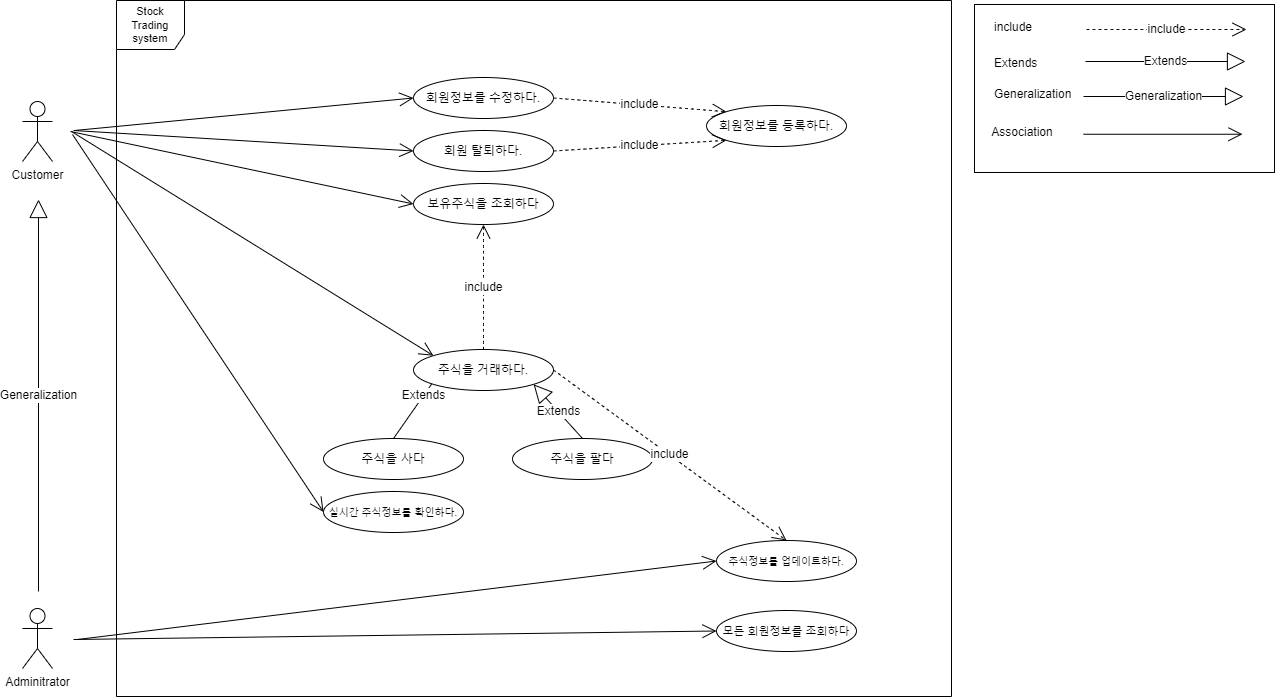

The diagram above was exported from draw.io. Its source (the exported page's mxGraphModel, read from the mxfile embedded in the PNG):
<mxGraphModel dx="3793" dy="2173" grid="0" gridSize="10" guides="1" tooltips="1" connect="1" arrows="1" fold="1" page="0" pageScale="1" pageWidth="827" pageHeight="1169" math="0" shadow="0">
  <root>
    <mxCell id="0" />
    <mxCell id="1" parent="0" />
    <mxCell id="TNKe9sJZqwaq70S3xL5p-30" value="Extends" style="endArrow=block;endSize=16;endFill=0;html=1;rounded=0;fontSize=12;curved=1;entryX=0.284;entryY=0.089;entryDx=0;entryDy=0;exitX=0.5;exitY=0;exitDx=0;exitDy=0;entryPerimeter=0;" edge="1" parent="1" source="TNKe9sJZqwaq70S3xL5p-58" target="TNKe9sJZqwaq70S3xL5p-74">
      <mxGeometry width="160" relative="1" as="geometry">
        <mxPoint x="-1687" y="-418" as="sourcePoint" />
        <mxPoint x="-1527" y="-418" as="targetPoint" />
      </mxGeometry>
    </mxCell>
    <mxCell id="TNKe9sJZqwaq70S3xL5p-56" value="&lt;div&gt;Adminitrator&lt;br&gt;&lt;/div&gt;" style="shape=umlActor;verticalLabelPosition=bottom;verticalAlign=top;html=1;outlineConnect=0;" vertex="1" parent="1">
      <mxGeometry x="-1860" y="-213" width="30" height="60" as="geometry" />
    </mxCell>
    <mxCell id="TNKe9sJZqwaq70S3xL5p-57" value="&lt;font style=&quot;font-size: 11px;&quot;&gt;Stock&lt;/font&gt;&lt;div style=&quot;font-size: 11px;&quot;&gt;&lt;font style=&quot;font-size: 11px;&quot;&gt;Trading&lt;/font&gt;&lt;/div&gt;&lt;div style=&quot;font-size: 11px;&quot;&gt;&lt;font style=&quot;font-size: 11px;&quot;&gt;system&lt;/font&gt;&lt;/div&gt;" style="shape=umlFrame;whiteSpace=wrap;html=1;pointerEvents=0;width=68;height=49;" vertex="1" parent="1">
      <mxGeometry x="-1766" y="-821" width="835" height="696" as="geometry" />
    </mxCell>
    <mxCell id="TNKe9sJZqwaq70S3xL5p-58" value="주식을 사다" style="ellipse;whiteSpace=wrap;html=1;" vertex="1" parent="1">
      <mxGeometry x="-1559" y="-383" width="140" height="41" as="geometry" />
    </mxCell>
    <mxCell id="TNKe9sJZqwaq70S3xL5p-59" value="주식을 팔다" style="ellipse;whiteSpace=wrap;html=1;" vertex="1" parent="1">
      <mxGeometry x="-1370" y="-383" width="140" height="41" as="geometry" />
    </mxCell>
    <mxCell id="TNKe9sJZqwaq70S3xL5p-60" value="보유주식을 조회하다" style="ellipse;whiteSpace=wrap;html=1;" vertex="1" parent="1">
      <mxGeometry x="-1469" y="-638" width="140" height="41" as="geometry" />
    </mxCell>
    <mxCell id="TNKe9sJZqwaq70S3xL5p-61" value="회원정보를 등록하다." style="ellipse;whiteSpace=wrap;html=1;" vertex="1" parent="1">
      <mxGeometry x="-1176" y="-716" width="140" height="41" as="geometry" />
    </mxCell>
    <mxCell id="TNKe9sJZqwaq70S3xL5p-62" value="회원정보를 수정하다." style="ellipse;whiteSpace=wrap;html=1;" vertex="1" parent="1">
      <mxGeometry x="-1469" y="-744" width="140" height="41" as="geometry" />
    </mxCell>
    <mxCell id="TNKe9sJZqwaq70S3xL5p-63" value="회원 탈퇴하다." style="ellipse;whiteSpace=wrap;html=1;" vertex="1" parent="1">
      <mxGeometry x="-1469" y="-691" width="140" height="41" as="geometry" />
    </mxCell>
    <mxCell id="TNKe9sJZqwaq70S3xL5p-64" value="&lt;font style=&quot;font-size: 11px;&quot;&gt;모든 회원정보를 조회하다&lt;/font&gt;" style="ellipse;whiteSpace=wrap;html=1;" vertex="1" parent="1">
      <mxGeometry x="-1166" y="-211" width="140" height="41" as="geometry" />
    </mxCell>
    <mxCell id="TNKe9sJZqwaq70S3xL5p-65" value="Customer&lt;div&gt;&lt;br&gt;&lt;/div&gt;" style="shape=umlActor;verticalLabelPosition=bottom;verticalAlign=top;html=1;outlineConnect=0;" vertex="1" parent="1">
      <mxGeometry x="-1860" y="-720" width="30" height="60" as="geometry" />
    </mxCell>
    <mxCell id="TNKe9sJZqwaq70S3xL5p-66" value="&lt;span style=&quot;font-size: 10px;&quot;&gt;주식정보를 업데이트하다.&lt;/span&gt;" style="ellipse;whiteSpace=wrap;html=1;" vertex="1" parent="1">
      <mxGeometry x="-1166" y="-281" width="140" height="41" as="geometry" />
    </mxCell>
    <mxCell id="TNKe9sJZqwaq70S3xL5p-68" value="Generalization" style="endArrow=block;endSize=16;endFill=0;html=1;rounded=0;fontSize=12;curved=1;" edge="1" parent="1">
      <mxGeometry width="160" relative="1" as="geometry">
        <mxPoint x="-1844" y="-230" as="sourcePoint" />
        <mxPoint x="-1844" y="-622" as="targetPoint" />
      </mxGeometry>
    </mxCell>
    <mxCell id="TNKe9sJZqwaq70S3xL5p-74" value="주식을 거래하다." style="ellipse;whiteSpace=wrap;html=1;" vertex="1" parent="1">
      <mxGeometry x="-1469" y="-472" width="140" height="41" as="geometry" />
    </mxCell>
    <mxCell id="TNKe9sJZqwaq70S3xL5p-75" value="Extends" style="endArrow=block;endSize=16;endFill=0;html=1;rounded=0;fontSize=12;curved=1;entryX=1;entryY=1;entryDx=0;entryDy=0;exitX=0.5;exitY=0;exitDx=0;exitDy=0;" edge="1" parent="1" source="TNKe9sJZqwaq70S3xL5p-59" target="TNKe9sJZqwaq70S3xL5p-74">
      <mxGeometry width="160" relative="1" as="geometry">
        <mxPoint x="-1209" y="-408" as="sourcePoint" />
        <mxPoint x="-1111" y="-456" as="targetPoint" />
      </mxGeometry>
    </mxCell>
    <mxCell id="TNKe9sJZqwaq70S3xL5p-78" value="" style="endArrow=open;endFill=1;endSize=12;html=1;rounded=0;fontSize=12;curved=1;entryX=0;entryY=0.5;entryDx=0;entryDy=0;" edge="1" parent="1" target="TNKe9sJZqwaq70S3xL5p-62">
      <mxGeometry width="160" relative="1" as="geometry">
        <mxPoint x="-1808" y="-691" as="sourcePoint" />
        <mxPoint x="-1669" y="-690.53" as="targetPoint" />
      </mxGeometry>
    </mxCell>
    <mxCell id="TNKe9sJZqwaq70S3xL5p-79" value="" style="endArrow=open;endFill=1;endSize=12;html=1;rounded=0;fontSize=12;curved=1;entryX=0;entryY=0.5;entryDx=0;entryDy=0;" edge="1" parent="1" target="TNKe9sJZqwaq70S3xL5p-63">
      <mxGeometry width="160" relative="1" as="geometry">
        <mxPoint x="-1809" y="-691" as="sourcePoint" />
        <mxPoint x="-1661" y="-646" as="targetPoint" />
      </mxGeometry>
    </mxCell>
    <mxCell id="TNKe9sJZqwaq70S3xL5p-80" value="" style="endArrow=open;endFill=1;endSize=12;html=1;rounded=0;fontSize=12;curved=1;entryX=0;entryY=0.5;entryDx=0;entryDy=0;" edge="1" parent="1" target="TNKe9sJZqwaq70S3xL5p-60">
      <mxGeometry width="160" relative="1" as="geometry">
        <mxPoint x="-1812" y="-690" as="sourcePoint" />
        <mxPoint x="-1618" y="-624" as="targetPoint" />
      </mxGeometry>
    </mxCell>
    <mxCell id="TNKe9sJZqwaq70S3xL5p-81" value="" style="endArrow=open;endFill=1;endSize=12;html=1;rounded=0;fontSize=12;curved=1;entryX=0;entryY=0;entryDx=0;entryDy=0;" edge="1" parent="1" target="TNKe9sJZqwaq70S3xL5p-74">
      <mxGeometry width="160" relative="1" as="geometry">
        <mxPoint x="-1811" y="-690" as="sourcePoint" />
        <mxPoint x="-1644.5" y="-550.03" as="targetPoint" />
      </mxGeometry>
    </mxCell>
    <mxCell id="TNKe9sJZqwaq70S3xL5p-84" value="include" style="endArrow=open;endSize=12;dashed=1;html=1;rounded=0;fontSize=12;curved=1;entryX=0.5;entryY=0;entryDx=0;entryDy=0;exitX=1;exitY=0.5;exitDx=0;exitDy=0;" edge="1" parent="1" source="TNKe9sJZqwaq70S3xL5p-74" target="TNKe9sJZqwaq70S3xL5p-66">
      <mxGeometry width="160" relative="1" as="geometry">
        <mxPoint x="-1327" y="-367" as="sourcePoint" />
        <mxPoint x="-1167" y="-367" as="targetPoint" />
      </mxGeometry>
    </mxCell>
    <mxCell id="TNKe9sJZqwaq70S3xL5p-87" value="" style="endArrow=open;endFill=1;endSize=12;html=1;rounded=0;fontSize=12;curved=1;entryX=0;entryY=0.5;entryDx=0;entryDy=0;" edge="1" parent="1" target="TNKe9sJZqwaq70S3xL5p-66">
      <mxGeometry width="160" relative="1" as="geometry">
        <mxPoint x="-1805" y="-182" as="sourcePoint" />
        <mxPoint x="-1464" y="-361" as="targetPoint" />
      </mxGeometry>
    </mxCell>
    <mxCell id="TNKe9sJZqwaq70S3xL5p-88" value="" style="endArrow=open;endFill=1;endSize=12;html=1;rounded=0;fontSize=12;curved=1;entryX=0;entryY=0.5;entryDx=0;entryDy=0;" edge="1" parent="1" target="TNKe9sJZqwaq70S3xL5p-64">
      <mxGeometry width="160" relative="1" as="geometry">
        <mxPoint x="-1809" y="-182" as="sourcePoint" />
        <mxPoint x="-1341" y="-347.5" as="targetPoint" />
      </mxGeometry>
    </mxCell>
    <mxCell id="TNKe9sJZqwaq70S3xL5p-89" value="include" style="endArrow=open;endSize=12;dashed=1;html=1;rounded=0;fontSize=12;curved=1;entryX=0;entryY=0;entryDx=0;entryDy=0;exitX=1;exitY=0.5;exitDx=0;exitDy=0;" edge="1" parent="1" source="TNKe9sJZqwaq70S3xL5p-62" target="TNKe9sJZqwaq70S3xL5p-61">
      <mxGeometry width="160" relative="1" as="geometry">
        <mxPoint x="-1261" y="-624.5" as="sourcePoint" />
        <mxPoint x="-971" y="-470.5" as="targetPoint" />
      </mxGeometry>
    </mxCell>
    <mxCell id="TNKe9sJZqwaq70S3xL5p-90" value="include" style="endArrow=open;endSize=12;dashed=1;html=1;rounded=0;fontSize=12;curved=1;entryX=0;entryY=1;entryDx=0;entryDy=0;exitX=1;exitY=0.5;exitDx=0;exitDy=0;" edge="1" parent="1" source="TNKe9sJZqwaq70S3xL5p-63" target="TNKe9sJZqwaq70S3xL5p-61">
      <mxGeometry width="160" relative="1" as="geometry">
        <mxPoint x="-1319" y="-654.5" as="sourcePoint" />
        <mxPoint x="-1151" y="-584.5" as="targetPoint" />
      </mxGeometry>
    </mxCell>
    <mxCell id="TNKe9sJZqwaq70S3xL5p-102" value="&lt;font style=&quot;font-size: 10px;&quot;&gt;실시간 주식정보를 확인하다.&lt;/font&gt;" style="ellipse;whiteSpace=wrap;html=1;" vertex="1" parent="1">
      <mxGeometry x="-1559" y="-330" width="140" height="41" as="geometry" />
    </mxCell>
    <mxCell id="TNKe9sJZqwaq70S3xL5p-103" value="" style="endArrow=open;endFill=1;endSize=12;html=1;rounded=0;fontSize=12;curved=1;entryX=0;entryY=0.5;entryDx=0;entryDy=0;" edge="1" parent="1" target="TNKe9sJZqwaq70S3xL5p-102">
      <mxGeometry width="160" relative="1" as="geometry">
        <mxPoint x="-1810" y="-687" as="sourcePoint" />
        <mxPoint x="-1630" y="-406.5" as="targetPoint" />
      </mxGeometry>
    </mxCell>
    <mxCell id="TNKe9sJZqwaq70S3xL5p-104" value="include" style="endArrow=open;endSize=12;dashed=1;html=1;rounded=0;fontSize=12;curved=1;entryX=0.5;entryY=1;entryDx=0;entryDy=0;" edge="1" parent="1" source="TNKe9sJZqwaq70S3xL5p-74" target="TNKe9sJZqwaq70S3xL5p-60">
      <mxGeometry width="160" relative="1" as="geometry">
        <mxPoint x="-1351" y="-660.5" as="sourcePoint" />
        <mxPoint x="-1123" y="-494.5" as="targetPoint" />
      </mxGeometry>
    </mxCell>
    <mxCell id="TNKe9sJZqwaq70S3xL5p-113" value="" style="group" vertex="1" connectable="0" parent="1">
      <mxGeometry x="-908" y="-817" width="300" height="168" as="geometry" />
    </mxCell>
    <mxCell id="TNKe9sJZqwaq70S3xL5p-29" value="include" style="endArrow=open;endSize=12;dashed=1;html=1;rounded=0;fontSize=12;curved=1;" edge="1" parent="TNKe9sJZqwaq70S3xL5p-113">
      <mxGeometry width="160" relative="1" as="geometry">
        <mxPoint x="112" y="25" as="sourcePoint" />
        <mxPoint x="272" y="25" as="targetPoint" />
      </mxGeometry>
    </mxCell>
    <mxCell id="TNKe9sJZqwaq70S3xL5p-31" value="Generalization" style="endArrow=block;endSize=16;endFill=0;html=1;rounded=0;fontSize=12;curved=1;" edge="1" parent="TNKe9sJZqwaq70S3xL5p-113">
      <mxGeometry width="160" relative="1" as="geometry">
        <mxPoint x="109" y="92" as="sourcePoint" />
        <mxPoint x="269" y="92" as="targetPoint" />
      </mxGeometry>
    </mxCell>
    <mxCell id="TNKe9sJZqwaq70S3xL5p-69" value="" style="endArrow=open;endFill=1;endSize=12;html=1;rounded=0;fontSize=12;curved=1;" edge="1" parent="TNKe9sJZqwaq70S3xL5p-113">
      <mxGeometry width="160" relative="1" as="geometry">
        <mxPoint x="109" y="129.75" as="sourcePoint" />
        <mxPoint x="268" y="129.75" as="targetPoint" />
      </mxGeometry>
    </mxCell>
    <mxCell id="TNKe9sJZqwaq70S3xL5p-76" value="Extends" style="endArrow=block;endSize=16;endFill=0;html=1;rounded=0;fontSize=12;curved=1;" edge="1" parent="TNKe9sJZqwaq70S3xL5p-113">
      <mxGeometry width="160" relative="1" as="geometry">
        <mxPoint x="111" y="57" as="sourcePoint" />
        <mxPoint x="271" y="57" as="targetPoint" />
      </mxGeometry>
    </mxCell>
    <mxCell id="TNKe9sJZqwaq70S3xL5p-106" value="&lt;font style=&quot;font-size: 12px;&quot;&gt;Association&lt;/font&gt;" style="text;strokeColor=none;fillColor=none;html=1;align=center;verticalAlign=middle;whiteSpace=wrap;rounded=0;fontSize=16;" vertex="1" parent="TNKe9sJZqwaq70S3xL5p-113">
      <mxGeometry x="18" y="111" width="60" height="30" as="geometry" />
    </mxCell>
    <mxCell id="TNKe9sJZqwaq70S3xL5p-107" value="&lt;span style=&quot;color: rgb(0, 0, 0); font-family: Helvetica; font-size: 12px; font-style: normal; font-variant-ligatures: normal; font-variant-caps: normal; font-weight: 400; letter-spacing: normal; orphans: 2; text-align: center; text-indent: 0px; text-transform: none; widows: 2; word-spacing: 0px; -webkit-text-stroke-width: 0px; white-space: nowrap; background-color: rgb(255, 255, 255); text-decoration-thickness: initial; text-decoration-style: initial; text-decoration-color: initial; display: inline !important; float: none;&quot;&gt;Generalization&lt;/span&gt;" style="text;whiteSpace=wrap;html=1;" vertex="1" parent="TNKe9sJZqwaq70S3xL5p-113">
      <mxGeometry x="18" y="76.5" width="105" height="36" as="geometry" />
    </mxCell>
    <mxCell id="TNKe9sJZqwaq70S3xL5p-108" value="&lt;span style=&quot;color: rgb(0, 0, 0); font-family: Helvetica; font-size: 12px; font-style: normal; font-variant-ligatures: normal; font-variant-caps: normal; font-weight: 400; letter-spacing: normal; orphans: 2; text-align: center; text-indent: 0px; text-transform: none; widows: 2; word-spacing: 0px; -webkit-text-stroke-width: 0px; white-space: nowrap; background-color: rgb(255, 255, 255); text-decoration-thickness: initial; text-decoration-style: initial; text-decoration-color: initial; display: inline !important; float: none;&quot;&gt;Extends&lt;/span&gt;" style="text;whiteSpace=wrap;html=1;" vertex="1" parent="TNKe9sJZqwaq70S3xL5p-113">
      <mxGeometry x="18" y="45" width="71" height="36" as="geometry" />
    </mxCell>
    <mxCell id="TNKe9sJZqwaq70S3xL5p-109" value="&lt;span style=&quot;color: rgb(0, 0, 0); font-family: Helvetica; font-size: 12px; font-style: normal; font-variant-ligatures: normal; font-variant-caps: normal; font-weight: 400; letter-spacing: normal; orphans: 2; text-align: center; text-indent: 0px; text-transform: none; widows: 2; word-spacing: 0px; -webkit-text-stroke-width: 0px; white-space: nowrap; background-color: rgb(255, 255, 255); text-decoration-thickness: initial; text-decoration-style: initial; text-decoration-color: initial; display: inline !important; float: none;&quot;&gt;include&lt;/span&gt;" style="text;whiteSpace=wrap;html=1;" vertex="1" parent="TNKe9sJZqwaq70S3xL5p-113">
      <mxGeometry x="18" y="9" width="66" height="36" as="geometry" />
    </mxCell>
    <mxCell id="TNKe9sJZqwaq70S3xL5p-110" style="edgeStyle=none;curved=1;rounded=0;orthogonalLoop=1;jettySize=auto;html=1;exitX=0.5;exitY=1;exitDx=0;exitDy=0;fontSize=12;startSize=8;endSize=8;" edge="1" parent="TNKe9sJZqwaq70S3xL5p-113" source="TNKe9sJZqwaq70S3xL5p-106" target="TNKe9sJZqwaq70S3xL5p-106">
      <mxGeometry relative="1" as="geometry" />
    </mxCell>
    <mxCell id="TNKe9sJZqwaq70S3xL5p-112" value="" style="whiteSpace=wrap;html=1;fillColor=none;" vertex="1" parent="TNKe9sJZqwaq70S3xL5p-113">
      <mxGeometry width="300" height="168" as="geometry" />
    </mxCell>
  </root>
</mxGraphModel>